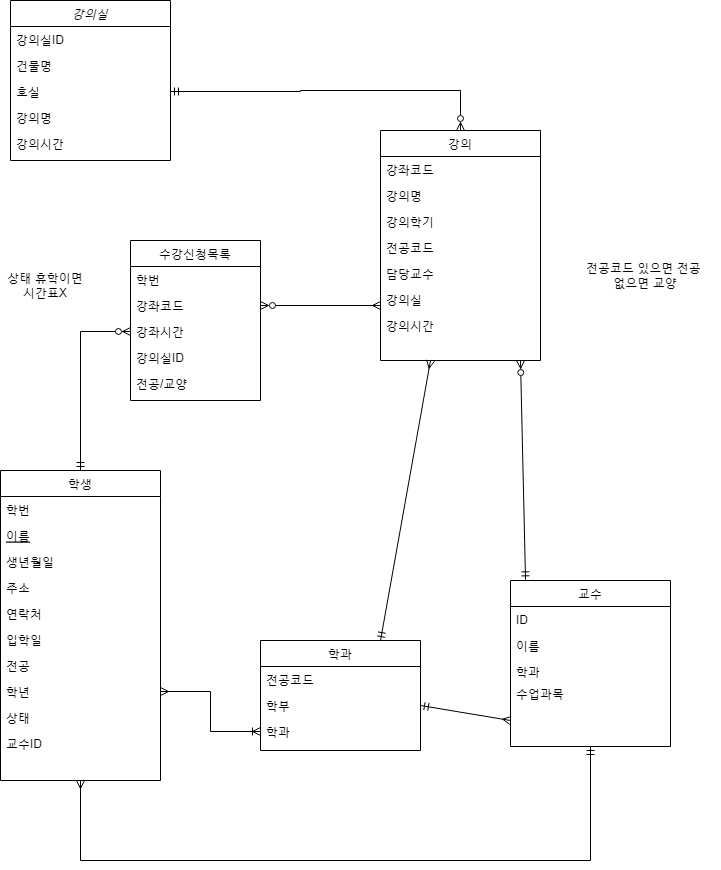

The diagram above was exported from draw.io. Its source (the exported page's mxGraphModel, read from the mxfile embedded in the PNG):
<mxGraphModel dx="1880" dy="952" grid="1" gridSize="10" guides="1" tooltips="1" connect="1" arrows="1" fold="1" page="1" pageScale="1" pageWidth="827" pageHeight="1169" math="0" shadow="0">
  <root>
    <mxCell id="WIyWlLk6GJQsqaUBKTNV-0" />
    <mxCell id="WIyWlLk6GJQsqaUBKTNV-1" parent="WIyWlLk6GJQsqaUBKTNV-0" />
    <mxCell id="zkfFHV4jXpPFQw0GAbJ--0" value="강의실" style="swimlane;fontStyle=2;align=center;verticalAlign=top;childLayout=stackLayout;horizontal=1;startSize=26;horizontalStack=0;resizeParent=1;resizeLast=0;collapsible=1;marginBottom=0;rounded=0;shadow=0;strokeWidth=1;" parent="WIyWlLk6GJQsqaUBKTNV-1" vertex="1">
      <mxGeometry x="30" y="70" width="160" height="160" as="geometry">
        <mxRectangle x="230" y="140" width="160" height="26" as="alternateBounds" />
      </mxGeometry>
    </mxCell>
    <mxCell id="zkfFHV4jXpPFQw0GAbJ--1" value="강의실ID&#10;" style="text;align=left;verticalAlign=top;spacingLeft=4;spacingRight=4;overflow=hidden;rotatable=0;points=[[0,0.5],[1,0.5]];portConstraint=eastwest;" parent="zkfFHV4jXpPFQw0GAbJ--0" vertex="1">
      <mxGeometry y="26" width="160" height="26" as="geometry" />
    </mxCell>
    <mxCell id="zkfFHV4jXpPFQw0GAbJ--2" value="건물명" style="text;align=left;verticalAlign=top;spacingLeft=4;spacingRight=4;overflow=hidden;rotatable=0;points=[[0,0.5],[1,0.5]];portConstraint=eastwest;rounded=0;shadow=0;html=0;" parent="zkfFHV4jXpPFQw0GAbJ--0" vertex="1">
      <mxGeometry y="52" width="160" height="26" as="geometry" />
    </mxCell>
    <mxCell id="zkfFHV4jXpPFQw0GAbJ--3" value="호실&#10;" style="text;align=left;verticalAlign=top;spacingLeft=4;spacingRight=4;overflow=hidden;rotatable=0;points=[[0,0.5],[1,0.5]];portConstraint=eastwest;rounded=0;shadow=0;html=0;" parent="zkfFHV4jXpPFQw0GAbJ--0" vertex="1">
      <mxGeometry y="78" width="160" height="26" as="geometry" />
    </mxCell>
    <mxCell id="ezD9fqqQ5fPrNbzRjz4T-5" value="강의명&#10;" style="text;align=left;verticalAlign=top;spacingLeft=4;spacingRight=4;overflow=hidden;rotatable=0;points=[[0,0.5],[1,0.5]];portConstraint=eastwest;rounded=0;shadow=0;html=0;" vertex="1" parent="zkfFHV4jXpPFQw0GAbJ--0">
      <mxGeometry y="104" width="160" height="26" as="geometry" />
    </mxCell>
    <mxCell id="ezD9fqqQ5fPrNbzRjz4T-6" value="강의시간&#10;" style="text;align=left;verticalAlign=top;spacingLeft=4;spacingRight=4;overflow=hidden;rotatable=0;points=[[0,0.5],[1,0.5]];portConstraint=eastwest;rounded=0;shadow=0;html=0;" vertex="1" parent="zkfFHV4jXpPFQw0GAbJ--0">
      <mxGeometry y="130" width="160" height="26" as="geometry" />
    </mxCell>
    <mxCell id="ezD9fqqQ5fPrNbzRjz4T-46" value="" style="edgeStyle=none;rounded=0;orthogonalLoop=1;jettySize=auto;html=1;startArrow=ERmandOne;startFill=0;endArrow=ERzeroToMany;endFill=0;entryX=0;entryY=0.5;entryDx=0;entryDy=0;" edge="1" parent="WIyWlLk6GJQsqaUBKTNV-1" source="zkfFHV4jXpPFQw0GAbJ--6" target="ezD9fqqQ5fPrNbzRjz4T-31">
      <mxGeometry relative="1" as="geometry">
        <mxPoint x="100" y="324" as="targetPoint" />
        <Array as="points">
          <mxPoint x="100" y="401" />
        </Array>
      </mxGeometry>
    </mxCell>
    <mxCell id="ezD9fqqQ5fPrNbzRjz4T-57" value="" style="edgeStyle=orthogonalEdgeStyle;rounded=0;orthogonalLoop=1;jettySize=auto;html=1;startArrow=ERmany;startFill=0;endArrow=ERmandOne;endFill=0;entryX=0.5;entryY=1;entryDx=0;entryDy=0;" edge="1" parent="WIyWlLk6GJQsqaUBKTNV-1" source="zkfFHV4jXpPFQw0GAbJ--6" target="zkfFHV4jXpPFQw0GAbJ--13">
      <mxGeometry relative="1" as="geometry">
        <mxPoint x="590" y="890" as="targetPoint" />
        <Array as="points">
          <mxPoint x="100" y="930" />
          <mxPoint x="610" y="930" />
        </Array>
      </mxGeometry>
    </mxCell>
    <mxCell id="zkfFHV4jXpPFQw0GAbJ--6" value="학생" style="swimlane;fontStyle=0;align=center;verticalAlign=top;childLayout=stackLayout;horizontal=1;startSize=26;horizontalStack=0;resizeParent=1;resizeLast=0;collapsible=1;marginBottom=0;rounded=0;shadow=0;strokeWidth=1;" parent="WIyWlLk6GJQsqaUBKTNV-1" vertex="1">
      <mxGeometry x="20" y="540" width="160" height="310" as="geometry">
        <mxRectangle x="130" y="380" width="160" height="26" as="alternateBounds" />
      </mxGeometry>
    </mxCell>
    <mxCell id="zkfFHV4jXpPFQw0GAbJ--7" value="학번&#10;" style="text;align=left;verticalAlign=top;spacingLeft=4;spacingRight=4;overflow=hidden;rotatable=0;points=[[0,0.5],[1,0.5]];portConstraint=eastwest;" parent="zkfFHV4jXpPFQw0GAbJ--6" vertex="1">
      <mxGeometry y="26" width="160" height="26" as="geometry" />
    </mxCell>
    <mxCell id="zkfFHV4jXpPFQw0GAbJ--10" value="이름" style="text;align=left;verticalAlign=top;spacingLeft=4;spacingRight=4;overflow=hidden;rotatable=0;points=[[0,0.5],[1,0.5]];portConstraint=eastwest;fontStyle=4" parent="zkfFHV4jXpPFQw0GAbJ--6" vertex="1">
      <mxGeometry y="52" width="160" height="26" as="geometry" />
    </mxCell>
    <mxCell id="zkfFHV4jXpPFQw0GAbJ--8" value="생년월일" style="text;align=left;verticalAlign=top;spacingLeft=4;spacingRight=4;overflow=hidden;rotatable=0;points=[[0,0.5],[1,0.5]];portConstraint=eastwest;rounded=0;shadow=0;html=0;" parent="zkfFHV4jXpPFQw0GAbJ--6" vertex="1">
      <mxGeometry y="78" width="160" height="26" as="geometry" />
    </mxCell>
    <mxCell id="ezD9fqqQ5fPrNbzRjz4T-10" value="주소" style="text;align=left;verticalAlign=top;spacingLeft=4;spacingRight=4;overflow=hidden;rotatable=0;points=[[0,0.5],[1,0.5]];portConstraint=eastwest;" vertex="1" parent="zkfFHV4jXpPFQw0GAbJ--6">
      <mxGeometry y="104" width="160" height="26" as="geometry" />
    </mxCell>
    <mxCell id="ezD9fqqQ5fPrNbzRjz4T-12" value="연락처" style="text;align=left;verticalAlign=top;spacingLeft=4;spacingRight=4;overflow=hidden;rotatable=0;points=[[0,0.5],[1,0.5]];portConstraint=eastwest;" vertex="1" parent="zkfFHV4jXpPFQw0GAbJ--6">
      <mxGeometry y="130" width="160" height="26" as="geometry" />
    </mxCell>
    <mxCell id="zkfFHV4jXpPFQw0GAbJ--11" value="입학일" style="text;align=left;verticalAlign=top;spacingLeft=4;spacingRight=4;overflow=hidden;rotatable=0;points=[[0,0.5],[1,0.5]];portConstraint=eastwest;" parent="zkfFHV4jXpPFQw0GAbJ--6" vertex="1">
      <mxGeometry y="156" width="160" height="26" as="geometry" />
    </mxCell>
    <mxCell id="ezD9fqqQ5fPrNbzRjz4T-8" value="전공" style="text;align=left;verticalAlign=top;spacingLeft=4;spacingRight=4;overflow=hidden;rotatable=0;points=[[0,0.5],[1,0.5]];portConstraint=eastwest;" vertex="1" parent="zkfFHV4jXpPFQw0GAbJ--6">
      <mxGeometry y="182" width="160" height="26" as="geometry" />
    </mxCell>
    <mxCell id="ezD9fqqQ5fPrNbzRjz4T-11" value="학년" style="text;align=left;verticalAlign=top;spacingLeft=4;spacingRight=4;overflow=hidden;rotatable=0;points=[[0,0.5],[1,0.5]];portConstraint=eastwest;" vertex="1" parent="zkfFHV4jXpPFQw0GAbJ--6">
      <mxGeometry y="208" width="160" height="26" as="geometry" />
    </mxCell>
    <mxCell id="ezD9fqqQ5fPrNbzRjz4T-13" value="상태" style="text;align=left;verticalAlign=top;spacingLeft=4;spacingRight=4;overflow=hidden;rotatable=0;points=[[0,0.5],[1,0.5]];portConstraint=eastwest;" vertex="1" parent="zkfFHV4jXpPFQw0GAbJ--6">
      <mxGeometry y="234" width="160" height="26" as="geometry" />
    </mxCell>
    <mxCell id="ezD9fqqQ5fPrNbzRjz4T-58" value="교수ID" style="text;align=left;verticalAlign=top;spacingLeft=4;spacingRight=4;overflow=hidden;rotatable=0;points=[[0,0.5],[1,0.5]];portConstraint=eastwest;" vertex="1" parent="zkfFHV4jXpPFQw0GAbJ--6">
      <mxGeometry y="260" width="160" height="26" as="geometry" />
    </mxCell>
    <mxCell id="zkfFHV4jXpPFQw0GAbJ--13" value="교수" style="swimlane;fontStyle=0;align=center;verticalAlign=top;childLayout=stackLayout;horizontal=1;startSize=26;horizontalStack=0;resizeParent=1;resizeLast=0;collapsible=1;marginBottom=0;rounded=0;shadow=0;strokeWidth=1;" parent="WIyWlLk6GJQsqaUBKTNV-1" vertex="1">
      <mxGeometry x="530" y="650" width="160" height="166" as="geometry">
        <mxRectangle x="340" y="380" width="170" height="26" as="alternateBounds" />
      </mxGeometry>
    </mxCell>
    <mxCell id="zkfFHV4jXpPFQw0GAbJ--14" value="ID" style="text;align=left;verticalAlign=top;spacingLeft=4;spacingRight=4;overflow=hidden;rotatable=0;points=[[0,0.5],[1,0.5]];portConstraint=eastwest;" parent="zkfFHV4jXpPFQw0GAbJ--13" vertex="1">
      <mxGeometry y="26" width="160" height="26" as="geometry" />
    </mxCell>
    <mxCell id="ezD9fqqQ5fPrNbzRjz4T-14" value="이름" style="text;align=left;verticalAlign=top;spacingLeft=4;spacingRight=4;overflow=hidden;rotatable=0;points=[[0,0.5],[1,0.5]];portConstraint=eastwest;" vertex="1" parent="zkfFHV4jXpPFQw0GAbJ--13">
      <mxGeometry y="52" width="160" height="26" as="geometry" />
    </mxCell>
    <mxCell id="ezD9fqqQ5fPrNbzRjz4T-15" value="학과" style="text;align=left;verticalAlign=top;spacingLeft=4;spacingRight=4;overflow=hidden;rotatable=0;points=[[0,0.5],[1,0.5]];portConstraint=eastwest;" vertex="1" parent="zkfFHV4jXpPFQw0GAbJ--13">
      <mxGeometry y="78" width="160" height="22" as="geometry" />
    </mxCell>
    <mxCell id="ezD9fqqQ5fPrNbzRjz4T-16" value="수업과목" style="text;align=left;verticalAlign=top;spacingLeft=4;spacingRight=4;overflow=hidden;rotatable=0;points=[[0,0.5],[1,0.5]];portConstraint=eastwest;" vertex="1" parent="zkfFHV4jXpPFQw0GAbJ--13">
      <mxGeometry y="100" width="160" height="26" as="geometry" />
    </mxCell>
    <mxCell id="ezD9fqqQ5fPrNbzRjz4T-48" style="edgeStyle=none;rounded=0;orthogonalLoop=1;jettySize=auto;html=1;startArrow=ERzeroToMany;startFill=0;endArrow=ERmandOne;endFill=0;entryX=0.094;entryY=-0.004;entryDx=0;entryDy=0;entryPerimeter=0;" edge="1" parent="WIyWlLk6GJQsqaUBKTNV-1" target="zkfFHV4jXpPFQw0GAbJ--13">
      <mxGeometry relative="1" as="geometry">
        <mxPoint x="540" y="430" as="sourcePoint" />
      </mxGeometry>
    </mxCell>
    <mxCell id="zkfFHV4jXpPFQw0GAbJ--17" value="강의" style="swimlane;fontStyle=0;align=center;verticalAlign=top;childLayout=stackLayout;horizontal=1;startSize=26;horizontalStack=0;resizeParent=1;resizeLast=0;collapsible=1;marginBottom=0;rounded=0;shadow=0;strokeWidth=1;" parent="WIyWlLk6GJQsqaUBKTNV-1" vertex="1">
      <mxGeometry x="400" y="200" width="160" height="230" as="geometry">
        <mxRectangle x="550" y="140" width="160" height="26" as="alternateBounds" />
      </mxGeometry>
    </mxCell>
    <mxCell id="zkfFHV4jXpPFQw0GAbJ--18" value="강좌코드" style="text;align=left;verticalAlign=top;spacingLeft=4;spacingRight=4;overflow=hidden;rotatable=0;points=[[0,0.5],[1,0.5]];portConstraint=eastwest;" parent="zkfFHV4jXpPFQw0GAbJ--17" vertex="1">
      <mxGeometry y="26" width="160" height="26" as="geometry" />
    </mxCell>
    <mxCell id="zkfFHV4jXpPFQw0GAbJ--19" value="강의명" style="text;align=left;verticalAlign=top;spacingLeft=4;spacingRight=4;overflow=hidden;rotatable=0;points=[[0,0.5],[1,0.5]];portConstraint=eastwest;rounded=0;shadow=0;html=0;" parent="zkfFHV4jXpPFQw0GAbJ--17" vertex="1">
      <mxGeometry y="52" width="160" height="26" as="geometry" />
    </mxCell>
    <mxCell id="ezD9fqqQ5fPrNbzRjz4T-26" value="강의학기&#10;" style="text;align=left;verticalAlign=top;spacingLeft=4;spacingRight=4;overflow=hidden;rotatable=0;points=[[0,0.5],[1,0.5]];portConstraint=eastwest;rounded=0;shadow=0;html=0;" vertex="1" parent="zkfFHV4jXpPFQw0GAbJ--17">
      <mxGeometry y="78" width="160" height="26" as="geometry" />
    </mxCell>
    <mxCell id="zkfFHV4jXpPFQw0GAbJ--22" value="전공코드" style="text;align=left;verticalAlign=top;spacingLeft=4;spacingRight=4;overflow=hidden;rotatable=0;points=[[0,0.5],[1,0.5]];portConstraint=eastwest;rounded=0;shadow=0;html=0;" parent="zkfFHV4jXpPFQw0GAbJ--17" vertex="1">
      <mxGeometry y="104" width="160" height="26" as="geometry" />
    </mxCell>
    <mxCell id="zkfFHV4jXpPFQw0GAbJ--20" value="담당교수" style="text;align=left;verticalAlign=top;spacingLeft=4;spacingRight=4;overflow=hidden;rotatable=0;points=[[0,0.5],[1,0.5]];portConstraint=eastwest;rounded=0;shadow=0;html=0;" parent="zkfFHV4jXpPFQw0GAbJ--17" vertex="1">
      <mxGeometry y="130" width="160" height="26" as="geometry" />
    </mxCell>
    <mxCell id="zkfFHV4jXpPFQw0GAbJ--21" value="강의실" style="text;align=left;verticalAlign=top;spacingLeft=4;spacingRight=4;overflow=hidden;rotatable=0;points=[[0,0.5],[1,0.5]];portConstraint=eastwest;rounded=0;shadow=0;html=0;" parent="zkfFHV4jXpPFQw0GAbJ--17" vertex="1">
      <mxGeometry y="156" width="160" height="26" as="geometry" />
    </mxCell>
    <mxCell id="ezD9fqqQ5fPrNbzRjz4T-7" value="강의시간" style="text;align=left;verticalAlign=top;spacingLeft=4;spacingRight=4;overflow=hidden;rotatable=0;points=[[0,0.5],[1,0.5]];portConstraint=eastwest;rounded=0;shadow=0;html=0;" vertex="1" parent="zkfFHV4jXpPFQw0GAbJ--17">
      <mxGeometry y="182" width="160" height="26" as="geometry" />
    </mxCell>
    <mxCell id="ezD9fqqQ5fPrNbzRjz4T-50" style="edgeStyle=none;rounded=0;orthogonalLoop=1;jettySize=auto;html=1;exitX=0.75;exitY=0;exitDx=0;exitDy=0;startArrow=ERmandOne;startFill=0;endArrow=ERmany;endFill=0;" edge="1" parent="WIyWlLk6GJQsqaUBKTNV-1" source="ezD9fqqQ5fPrNbzRjz4T-19">
      <mxGeometry relative="1" as="geometry">
        <mxPoint x="450" y="430" as="targetPoint" />
      </mxGeometry>
    </mxCell>
    <mxCell id="ezD9fqqQ5fPrNbzRjz4T-19" value="학과" style="swimlane;fontStyle=0;align=center;verticalAlign=top;childLayout=stackLayout;horizontal=1;startSize=26;horizontalStack=0;resizeParent=1;resizeLast=0;collapsible=1;marginBottom=0;rounded=0;shadow=0;strokeWidth=1;" vertex="1" parent="WIyWlLk6GJQsqaUBKTNV-1">
      <mxGeometry x="280" y="710" width="160" height="110" as="geometry">
        <mxRectangle x="340" y="380" width="170" height="26" as="alternateBounds" />
      </mxGeometry>
    </mxCell>
    <mxCell id="ezD9fqqQ5fPrNbzRjz4T-20" value="전공코드" style="text;align=left;verticalAlign=top;spacingLeft=4;spacingRight=4;overflow=hidden;rotatable=0;points=[[0,0.5],[1,0.5]];portConstraint=eastwest;" vertex="1" parent="ezD9fqqQ5fPrNbzRjz4T-19">
      <mxGeometry y="26" width="160" height="26" as="geometry" />
    </mxCell>
    <mxCell id="ezD9fqqQ5fPrNbzRjz4T-21" value="학부" style="text;align=left;verticalAlign=top;spacingLeft=4;spacingRight=4;overflow=hidden;rotatable=0;points=[[0,0.5],[1,0.5]];portConstraint=eastwest;" vertex="1" parent="ezD9fqqQ5fPrNbzRjz4T-19">
      <mxGeometry y="52" width="160" height="26" as="geometry" />
    </mxCell>
    <mxCell id="ezD9fqqQ5fPrNbzRjz4T-23" value="학과" style="text;align=left;verticalAlign=top;spacingLeft=4;spacingRight=4;overflow=hidden;rotatable=0;points=[[0,0.5],[1,0.5]];portConstraint=eastwest;" vertex="1" parent="ezD9fqqQ5fPrNbzRjz4T-19">
      <mxGeometry y="78" width="160" height="26" as="geometry" />
    </mxCell>
    <mxCell id="ezD9fqqQ5fPrNbzRjz4T-27" value="" style="edgeStyle=orthogonalEdgeStyle;rounded=0;orthogonalLoop=1;jettySize=auto;html=1;startArrow=ERmandOne;startFill=0;endArrow=ERzeroToMany;endFill=0;" edge="1" parent="WIyWlLk6GJQsqaUBKTNV-1" source="zkfFHV4jXpPFQw0GAbJ--3" target="zkfFHV4jXpPFQw0GAbJ--17">
      <mxGeometry relative="1" as="geometry">
        <Array as="points">
          <mxPoint x="320" y="161" />
          <mxPoint x="320" y="160" />
          <mxPoint x="480" y="160" />
        </Array>
      </mxGeometry>
    </mxCell>
    <mxCell id="ezD9fqqQ5fPrNbzRjz4T-28" value="수강신청목록" style="swimlane;fontStyle=0;align=center;verticalAlign=top;childLayout=stackLayout;horizontal=1;startSize=26;horizontalStack=0;resizeParent=1;resizeLast=0;collapsible=1;marginBottom=0;rounded=0;shadow=0;strokeWidth=1;" vertex="1" parent="WIyWlLk6GJQsqaUBKTNV-1">
      <mxGeometry x="150" y="310" width="130" height="160" as="geometry">
        <mxRectangle x="130" y="380" width="160" height="26" as="alternateBounds" />
      </mxGeometry>
    </mxCell>
    <mxCell id="ezD9fqqQ5fPrNbzRjz4T-29" value="학번" style="text;align=left;verticalAlign=top;spacingLeft=4;spacingRight=4;overflow=hidden;rotatable=0;points=[[0,0.5],[1,0.5]];portConstraint=eastwest;" vertex="1" parent="ezD9fqqQ5fPrNbzRjz4T-28">
      <mxGeometry y="26" width="130" height="26" as="geometry" />
    </mxCell>
    <mxCell id="ezD9fqqQ5fPrNbzRjz4T-30" value="강좌코드" style="text;align=left;verticalAlign=top;spacingLeft=4;spacingRight=4;overflow=hidden;rotatable=0;points=[[0,0.5],[1,0.5]];portConstraint=eastwest;fontStyle=0" vertex="1" parent="ezD9fqqQ5fPrNbzRjz4T-28">
      <mxGeometry y="52" width="130" height="26" as="geometry" />
    </mxCell>
    <mxCell id="ezD9fqqQ5fPrNbzRjz4T-31" value="강좌시간" style="text;align=left;verticalAlign=top;spacingLeft=4;spacingRight=4;overflow=hidden;rotatable=0;points=[[0,0.5],[1,0.5]];portConstraint=eastwest;rounded=0;shadow=0;html=0;" vertex="1" parent="ezD9fqqQ5fPrNbzRjz4T-28">
      <mxGeometry y="78" width="130" height="26" as="geometry" />
    </mxCell>
    <mxCell id="ezD9fqqQ5fPrNbzRjz4T-32" value="강의실ID" style="text;align=left;verticalAlign=top;spacingLeft=4;spacingRight=4;overflow=hidden;rotatable=0;points=[[0,0.5],[1,0.5]];portConstraint=eastwest;" vertex="1" parent="ezD9fqqQ5fPrNbzRjz4T-28">
      <mxGeometry y="104" width="130" height="26" as="geometry" />
    </mxCell>
    <mxCell id="ezD9fqqQ5fPrNbzRjz4T-33" value="전공/교양" style="text;align=left;verticalAlign=top;spacingLeft=4;spacingRight=4;overflow=hidden;rotatable=0;points=[[0,0.5],[1,0.5]];portConstraint=eastwest;" vertex="1" parent="ezD9fqqQ5fPrNbzRjz4T-28">
      <mxGeometry y="130" width="130" height="26" as="geometry" />
    </mxCell>
    <mxCell id="ezD9fqqQ5fPrNbzRjz4T-39" value="" style="edgeStyle=orthogonalEdgeStyle;rounded=0;orthogonalLoop=1;jettySize=auto;html=1;startArrow=ERmany;startFill=0;endArrow=ERoneToMany;endFill=0;" edge="1" parent="WIyWlLk6GJQsqaUBKTNV-1" source="ezD9fqqQ5fPrNbzRjz4T-11" target="ezD9fqqQ5fPrNbzRjz4T-23">
      <mxGeometry relative="1" as="geometry" />
    </mxCell>
    <mxCell id="ezD9fqqQ5fPrNbzRjz4T-44" style="edgeStyle=orthogonalEdgeStyle;rounded=0;orthogonalLoop=1;jettySize=auto;html=1;exitX=1;exitY=0.5;exitDx=0;exitDy=0;startArrow=ERzeroToMany;startFill=0;endArrow=ERmany;endFill=0;" edge="1" parent="WIyWlLk6GJQsqaUBKTNV-1" source="ezD9fqqQ5fPrNbzRjz4T-30">
      <mxGeometry relative="1" as="geometry">
        <mxPoint x="400" y="375" as="targetPoint" />
        <Array as="points">
          <mxPoint x="399" y="375" />
        </Array>
      </mxGeometry>
    </mxCell>
    <mxCell id="ezD9fqqQ5fPrNbzRjz4T-49" style="edgeStyle=none;rounded=0;orthogonalLoop=1;jettySize=auto;html=1;entryX=1;entryY=0.5;entryDx=0;entryDy=0;startArrow=ERmany;startFill=0;endArrow=ERmandOne;endFill=0;" edge="1" parent="WIyWlLk6GJQsqaUBKTNV-1" target="ezD9fqqQ5fPrNbzRjz4T-21">
      <mxGeometry relative="1" as="geometry">
        <mxPoint x="530" y="790" as="sourcePoint" />
      </mxGeometry>
    </mxCell>
    <mxCell id="ezD9fqqQ5fPrNbzRjz4T-51" value="전공코드 있으면 전공 &lt;br&gt;없으면 교양" style="text;html=1;strokeColor=none;fillColor=none;align=center;verticalAlign=middle;whiteSpace=wrap;rounded=0;" vertex="1" parent="WIyWlLk6GJQsqaUBKTNV-1">
      <mxGeometry x="590" y="300" width="150" height="90" as="geometry" />
    </mxCell>
    <mxCell id="ezD9fqqQ5fPrNbzRjz4T-60" value="상태 휴학이면 시간표X" style="text;html=1;strokeColor=none;fillColor=none;align=center;verticalAlign=middle;whiteSpace=wrap;rounded=0;" vertex="1" parent="WIyWlLk6GJQsqaUBKTNV-1">
      <mxGeometry x="20" y="340" width="90" height="30" as="geometry" />
    </mxCell>
  </root>
</mxGraphModel>